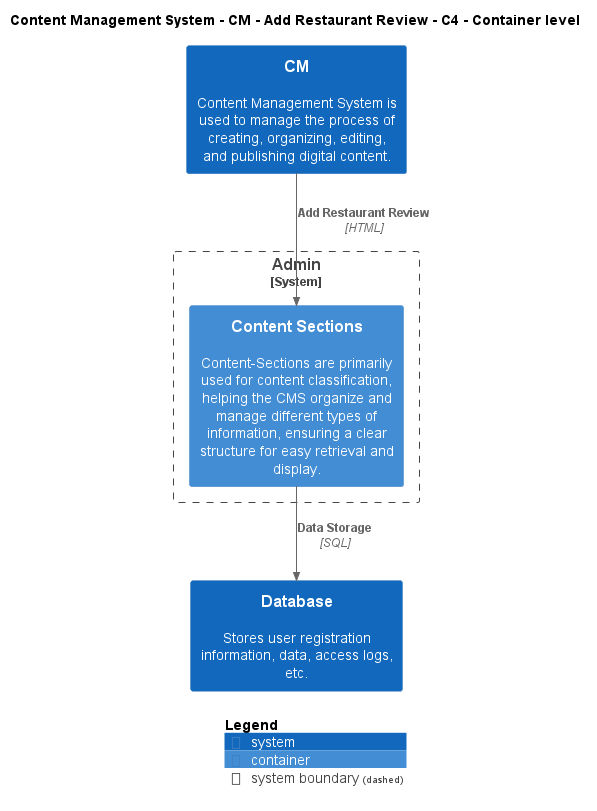

The diagram above was rendered by PlantUML. Its source (embedded in the PNG):
@startuml
!include ..\..\..\..\..\.c4s\C4_Container.puml

AddElementTag("c4interflow:lifecycle:new", $bgColor=green, $fontColor=#ffffff, $borderColor=green, $shadowing="False")
AddElementTag("c4interflow:lifecycle:changed", $bgColor=orange, $fontColor=#ffffff, $borderColor=orange, $shadowing="False")
AddElementTag("c4interflow:lifecycle:removed", $bgColor=red, $fontColor=#ffffff, $borderColor=red, $shadowing="False")

AddRelTag("c4interflow:lifecycle:new", $textColor=green, $lineColor=green)
AddRelTag("c4interflow:lifecycle:changed", $textColor=orange, $lineColor=orange)
AddRelTag("c4interflow:lifecycle:removed", $textColor=red, $lineColor=red)

SHOW_PERSON_PORTRAIT()
LAYOUT_TOP_DOWN()

skinparam linetype polyline

title Content Management System - CM - Add Restaurant Review - C4 - Container level

System(ContentManagementSystem.SoftwareSystems.CM, "CM", "Content Management System is used to manage the process of creating, organizing, editing, and publishing digital content.")

System_Boundary(ContentManagementSystem.SoftwareSystems.Admin, "Admin") {
    Container(ContentManagementSystem.SoftwareSystems.Admin.Containers.ContentSections, "Content Sections", "", "Content-Sections are primarily used for content classification, helping the CMS organize and manage different types of information, ensuring a clear structure for easy retrieval and display.")
}
System(ContentManagementSystem.SoftwareSystems.Database, "Database", "Stores user registration information, data, access logs, etc.")

Rel(ContentManagementSystem.SoftwareSystems.CM, ContentManagementSystem.SoftwareSystems.Admin.Containers.ContentSections, "Add Restaurant Review", "HTML", $tags="protocol:html")
Rel(ContentManagementSystem.SoftwareSystems.Admin.Containers.ContentSections, ContentManagementSystem.SoftwareSystems.Database, "Data Storage", "SQL", $tags="protocol:sql")


SHOW_LEGEND()
@enduml